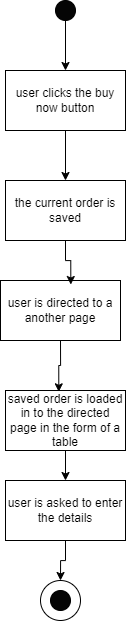

The diagram above was exported from draw.io. Its source (the exported page's mxGraphModel, read from the mxfile embedded in the PNG):
<mxGraphModel dx="1444" dy="811" grid="1" gridSize="10" guides="1" tooltips="1" connect="1" arrows="1" fold="1" page="1" pageScale="1" pageWidth="850" pageHeight="1100" math="0" shadow="0">
  <root>
    <mxCell id="0" />
    <mxCell id="1" parent="0" />
    <mxCell id="tTkw__pn1frRd6oJSDfV-11" style="edgeStyle=orthogonalEdgeStyle;rounded=0;orthogonalLoop=1;jettySize=auto;html=1;exitX=0.5;exitY=1;exitDx=0;exitDy=0;entryX=0.5;entryY=0;entryDx=0;entryDy=0;" edge="1" parent="1" source="tTkw__pn1frRd6oJSDfV-1" target="tTkw__pn1frRd6oJSDfV-2">
      <mxGeometry relative="1" as="geometry" />
    </mxCell>
    <mxCell id="tTkw__pn1frRd6oJSDfV-1" value="" style="ellipse;whiteSpace=wrap;html=1;aspect=fixed;fillColor=#050505;" vertex="1" parent="1">
      <mxGeometry x="360" y="20" width="20" height="20" as="geometry" />
    </mxCell>
    <mxCell id="tTkw__pn1frRd6oJSDfV-12" style="edgeStyle=orthogonalEdgeStyle;rounded=0;orthogonalLoop=1;jettySize=auto;html=1;exitX=0.5;exitY=1;exitDx=0;exitDy=0;entryX=0.5;entryY=0;entryDx=0;entryDy=0;" edge="1" parent="1" source="tTkw__pn1frRd6oJSDfV-2" target="tTkw__pn1frRd6oJSDfV-3">
      <mxGeometry relative="1" as="geometry" />
    </mxCell>
    <mxCell id="tTkw__pn1frRd6oJSDfV-2" value="user clicks the buy now button" style="rounded=0;whiteSpace=wrap;html=1;" vertex="1" parent="1">
      <mxGeometry x="310" y="90" width="120" height="60" as="geometry" />
    </mxCell>
    <mxCell id="tTkw__pn1frRd6oJSDfV-3" value="the current order is saved" style="rounded=0;whiteSpace=wrap;html=1;" vertex="1" parent="1">
      <mxGeometry x="310" y="200" width="120" height="60" as="geometry" />
    </mxCell>
    <mxCell id="tTkw__pn1frRd6oJSDfV-4" value="user is directed to a another page" style="rounded=0;whiteSpace=wrap;html=1;" vertex="1" parent="1">
      <mxGeometry x="305" y="300" width="120" height="60" as="geometry" />
    </mxCell>
    <mxCell id="tTkw__pn1frRd6oJSDfV-15" style="edgeStyle=orthogonalEdgeStyle;rounded=0;orthogonalLoop=1;jettySize=auto;html=1;exitX=0.5;exitY=1;exitDx=0;exitDy=0;" edge="1" parent="1" source="tTkw__pn1frRd6oJSDfV-5" target="tTkw__pn1frRd6oJSDfV-6">
      <mxGeometry relative="1" as="geometry" />
    </mxCell>
    <mxCell id="tTkw__pn1frRd6oJSDfV-5" value="saved order is loaded in to the directed page in the form of a table" style="rounded=0;whiteSpace=wrap;html=1;" vertex="1" parent="1">
      <mxGeometry x="310" y="410" width="120" height="60" as="geometry" />
    </mxCell>
    <mxCell id="tTkw__pn1frRd6oJSDfV-16" style="edgeStyle=orthogonalEdgeStyle;rounded=0;orthogonalLoop=1;jettySize=auto;html=1;exitX=0.5;exitY=1;exitDx=0;exitDy=0;" edge="1" parent="1" source="tTkw__pn1frRd6oJSDfV-6" target="tTkw__pn1frRd6oJSDfV-9">
      <mxGeometry relative="1" as="geometry" />
    </mxCell>
    <mxCell id="tTkw__pn1frRd6oJSDfV-6" value="user is asked to enter the details" style="rounded=0;whiteSpace=wrap;html=1;" vertex="1" parent="1">
      <mxGeometry x="310" y="500" width="120" height="60" as="geometry" />
    </mxCell>
    <mxCell id="tTkw__pn1frRd6oJSDfV-9" value="" style="ellipse;whiteSpace=wrap;html=1;aspect=fixed;" vertex="1" parent="1">
      <mxGeometry x="345" y="600" width="40" height="40" as="geometry" />
    </mxCell>
    <mxCell id="tTkw__pn1frRd6oJSDfV-10" value="" style="ellipse;whiteSpace=wrap;html=1;aspect=fixed;fillColor=#050505;" vertex="1" parent="1">
      <mxGeometry x="355" y="610" width="20" height="20" as="geometry" />
    </mxCell>
    <mxCell id="tTkw__pn1frRd6oJSDfV-13" style="edgeStyle=orthogonalEdgeStyle;rounded=0;orthogonalLoop=1;jettySize=auto;html=1;exitX=0.5;exitY=1;exitDx=0;exitDy=0;entryX=0.586;entryY=0.067;entryDx=0;entryDy=0;entryPerimeter=0;" edge="1" parent="1" source="tTkw__pn1frRd6oJSDfV-3" target="tTkw__pn1frRd6oJSDfV-4">
      <mxGeometry relative="1" as="geometry" />
    </mxCell>
    <mxCell id="tTkw__pn1frRd6oJSDfV-14" style="edgeStyle=orthogonalEdgeStyle;rounded=0;orthogonalLoop=1;jettySize=auto;html=1;exitX=0.5;exitY=1;exitDx=0;exitDy=0;entryX=0.444;entryY=0.022;entryDx=0;entryDy=0;entryPerimeter=0;" edge="1" parent="1" source="tTkw__pn1frRd6oJSDfV-4" target="tTkw__pn1frRd6oJSDfV-5">
      <mxGeometry relative="1" as="geometry" />
    </mxCell>
  </root>
</mxGraphModel>